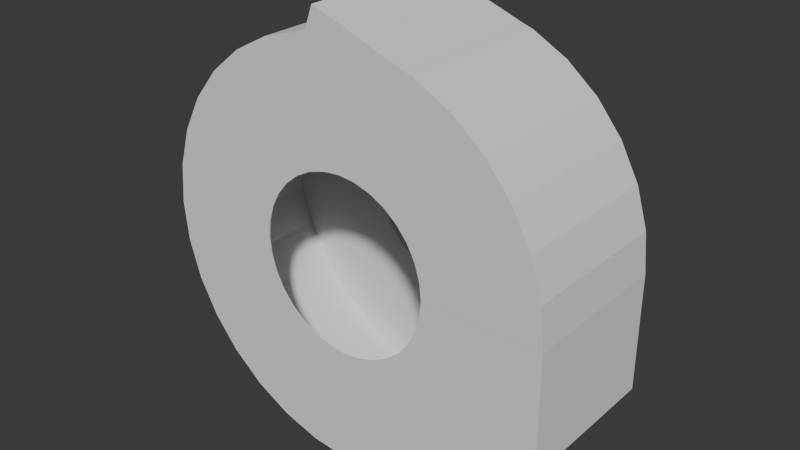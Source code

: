 # Source: Elbow02.blend  (saved by Blender 4.5.90; exported with 4.5.12 LTS)
import bpy
from mathutils import Matrix  # noqa: F401  (used for matrix-valued properties, if any)

bpy.ops.wm.read_factory_settings(use_empty=True)
scene = bpy.context.scene
scene.name = 'Scene'

# ---- collections
col_collection = bpy.data.collections.new('Collection'); scene.collection.children.link(col_collection)

# ---- world
world_world = bpy.data.worlds.new('World'); scene.world = world_world
world_world.use_nodes = True; world_world.node_tree.nodes.clear()
_N = world_world.node_tree.nodes; _L = world_world.node_tree.links
n0 = _N.new('ShaderNodeOutputWorld'); n0.name = 'World Output'; n0.location = (200, 100)
n1 = _N.new('ShaderNodeBackground'); n1.name = 'Background'; n1.location = (-200, 100)
n1.inputs[0].default_value = (0.05088, 0.05088, 0.05088, 1.0)
_L.new(n1.outputs[0], n0.inputs[0])
n0.is_active_output = True
world_world.color = (0.05088, 0.05088, 0.05088)
world_world.sun_shadow_jitter_overblur = 0.0

# ---- meshes
me_cube_196 = bpy.data.meshes.new('Cube.196')
me_cube_196.from_pydata([(-1.5, -2.0, -1.5), (-1.5, -2.0, 1.5), (-1.5, 2.0, -1.5), (-1.5, 2.0, 1.5), (1.5, -2.0, -1.5), (1.5, -2.0, 1.5), (1.5, 2.0, -1.5), (1.5, 2.0, 1.5), (-1.49, 1.99, 1.5), (-1.49, 1.99, -1.5), (1.49, 1.99, 1.5), (1.49, 1.99, -1.5), (1.49, -1.99, 1.5), (1.49, -1.99, -1.5), (-1.49, -1.99, 1.5), (-1.49, -1.99, -1.5)], [], [(0, 1, 3, 2), (2, 3, 7, 6), (6, 7, 5, 4), (4, 5, 1, 0), (2, 6, 4, 13, 11, 9), (7, 10, 12, 14, 1, 5), (13, 12, 10, 11), (11, 10, 8, 9), (1, 14, 8, 10, 7, 3), (9, 8, 14, 15), (15, 14, 12, 13), (9, 15, 13, 4, 0, 2)])
_uv = me_cube_196.uv_layers.new(name='UVMap')
_uv.uv.foreach_set('vector', [0.375, 0.0, 0.625, 0.0, 0.625, 0.25, 0.375, 0.25, 0.375, 0.25, 0.625, 0.25, 0.625, 0.5, 0.375, 0.5, 0.375, 0.5, 0.625, 0.5, 0.625, 0.75, 0.375, 0.75, 0.375, 0.75, 0.625, 0.75, 0.625, 1.0, 0.375, 1.0, 0.125, 0.5, 0.375, 0.5, 0.375, 0.75, 0.3742, 0.7494, 0.3742, 0.5006, 0.1258, 0.5006, 0.625, 0.5, 0.6258, 0.5006, 0.6258, 0.7494, 0.8742, 0.7494, 0.875, 0.75, 0.625, 0.75, 0.3929, 0.75, 0.6071, 0.75, 0.6071, 0.5, 0.3929, 0.5, 0.3929, 0.5, 0.6071, 0.5, 0.6071, 0.25, 0.3929, 0.25, 0.875, 0.75, 0.8742, 0.7494, 0.8742, 0.5006, 0.6258, 0.5006, 0.625, 0.5, 0.875, 0.5, 0.3929, 0.25, 0.6071, 0.25, 0.6071, 0.0, 0.3929, 0.0, 0.3929, 1.0, 0.6071, 1.0, 0.6071, 0.75, 0.3929, 0.75, 0.1258, 0.5006, 0.1258, 0.7494, 0.3742, 0.7494, 0.375, 0.75, 0.125, 0.75, 0.125, 0.5])
me_cube_196.update()
me_cube_198 = bpy.data.meshes.new('Cube.198')
me_cube_198.from_pydata([(-1.25, -2.0, -1.5), (-1.25, -2.0, 1.5), (-1.25, 2.0, -1.5), (-1.25, 2.0, 1.5), (1.25, -2.0, -1.5), (1.25, -2.0, 1.5), (1.25, 2.0, -1.5), (1.25, 2.0, 1.5), (1.25, 1.99, -1.49), (-1.25, 1.99, -1.49), (1.25, 1.99, 1.49), (-1.25, 1.99, 1.49), (1.25, -1.99, 1.49), (-1.25, -1.99, 1.49), (1.25, -1.99, -1.49), (-1.25, -1.99, -1.49)], [], [(0, 1, 13, 15, 9, 2), (2, 3, 7, 6), (6, 7, 10, 8, 14, 4), (4, 5, 1, 0), (2, 6, 4, 0), (7, 3, 1, 5), (9, 8, 10, 11), (4, 14, 12, 10, 7, 5), (2, 9, 11, 13, 1, 3), (15, 14, 8, 9), (14, 15, 13, 12), (12, 13, 11, 10)])
_uv = me_cube_198.uv_layers.new(name='UVMap')
_uv.uv.foreach_set('vector', [0.375, 0.0, 0.625, 0.0, 0.6242, 0.000625, 0.3758, 0.000625, 0.3758, 0.2494, 0.375, 0.25, 0.375, 0.25, 0.625, 0.25, 0.625, 0.5, 0.375, 0.5, 0.375, 0.5, 0.625, 0.5, 0.6242, 0.5006, 0.3758, 0.5006, 0.3758, 0.7494, 0.375, 0.75, 0.375, 0.75, 0.625, 0.75, 0.625, 1.0, 0.375, 1.0, 0.125, 0.5, 0.375, 0.5, 0.375, 0.75, 0.125, 0.75, 0.625, 0.5, 0.875, 0.5, 0.875, 0.75, 0.625, 0.75, 0.375, 0.2548, 0.375, 0.4952, 0.625, 0.4952, 0.625, 0.2548, 0.375, 0.75, 0.3758, 0.7494, 0.6242, 0.7494, 0.6242, 0.5006, 0.625, 0.5, 0.625, 0.75, 0.375, 0.25, 0.3758, 0.2494, 0.6242, 0.2494, 0.6242, 0.000625, 0.625, 0.0, 0.625, 0.25, 0.1298, 0.75, 0.3702, 0.75, 0.3702, 0.5, 0.1298, 0.5, 0.375, 0.7548, 0.375, 0.9952, 0.625, 0.9952, 0.625, 0.7548, 0.6298, 0.75, 0.8702, 0.75, 0.8702, 0.5, 0.6298, 0.5])
me_cube_198.update()
me_cylinder_051 = bpy.data.meshes.new('Cylinder.051')
me_cylinder_051.from_pydata([(0.0, 5.205, -1.98), (0.0, 5.205, 1.98), (1.015, 5.105, -1.98), (1.015, 5.105, 1.98), (1.992, 4.809, -1.98), (1.992, 4.809, 1.98), (2.892, 4.328, -1.98), (2.892, 4.328, 1.98), (3.68, 3.68, -1.98), (3.68, 3.68, 1.98), (4.328, 2.892, -1.98), (4.328, 2.892, 1.98), (4.809, 1.992, -1.98), (4.809, 1.992, 1.98), (5.105, 1.015, -1.98), (5.105, 1.015, 1.98), (5.205, 0.0, -1.98), (5.205, 0.0, 1.98), (5.105, -1.015, -1.98), (5.105, -1.015, 1.98), (4.809, -1.992, -1.98), (4.809, -1.992, 1.98), (4.328, -2.892, -1.98), (4.328, -2.892, 1.98), (3.68, -3.68, -1.98), (3.68, -3.68, 1.98), (2.892, -4.328, -1.98), (2.892, -4.328, 1.98), (1.992, -4.809, -1.98), (1.992, -4.809, 1.98), (1.015, -5.105, -1.98), (1.015, -5.105, 1.98), (0.0, -5.205, -1.98), (0.0, -5.205, 1.98), (-1.015, -5.105, -1.98), (-1.015, -5.105, 1.98), (-1.992, -4.809, -1.98), (-1.992, -4.809, 1.98), (-2.892, -4.328, -1.98), (-2.892, -4.328, 1.98), (-3.68, -3.68, -1.98), (-3.68, -3.68, 1.98), (-4.328, -2.892, -1.98), (-4.328, -2.892, 1.98), (-4.809, -1.992, -1.98), (-4.809, -1.992, 1.98), (-5.105, -1.015, -1.98), (-5.105, -1.015, 1.98), (-5.205, 0.0, -1.98), (-5.205, 0.0, 1.98), (-5.105, 1.015, -1.98), (-5.105, 1.015, 1.98), (-4.809, 1.992, -1.98), (-4.809, 1.992, 1.98), (-4.328, 2.892, -1.98), (-4.328, 2.892, 1.98), (-3.68, 3.68, -1.98), (-3.68, 3.68, 1.98), (-2.892, 4.328, -1.98), (-2.892, 4.328, 1.98), (-1.992, 4.809, -1.98), (-1.992, 4.809, 1.98), (-1.015, 5.105, -1.98), (-1.015, 5.105, 1.98), (0.0, 5.225, -2.0), (0.0, 5.225, 2.0), (1.019, 5.125, -2.0), (1.019, 5.125, 2.0), (2.0, 4.827, -2.0), (2.0, 4.827, 2.0), (2.903, 4.344, -2.0), (2.903, 4.344, 2.0), (3.695, 3.695, -2.0), (3.695, 3.695, 2.0), (4.344, 2.903, -2.0), (4.344, 2.903, 2.0), (4.827, 2.0, -2.0), (4.827, 2.0, 2.0), (5.125, 1.019, -2.0), (5.125, 1.019, 2.0), (5.225, 0.0, -2.0), (5.225, 0.0, 2.0), (5.125, -1.019, -2.0), (5.125, -1.019, 2.0), (4.827, -2.0, -2.0), (4.827, -2.0, 2.0), (4.344, -2.903, -2.0), (4.344, -2.903, 2.0), (3.695, -3.695, -2.0), (3.695, -3.695, 2.0), (2.903, -4.344, -2.0), (2.903, -4.344, 2.0), (2.0, -4.827, -2.0), (2.0, -4.827, 2.0), (1.019, -5.125, -2.0), (1.019, -5.125, 2.0), (0.0, -5.225, -2.0), (0.0, -5.225, 2.0), (-1.019, -5.125, -2.0), (-1.019, -5.125, 2.0), (-2.0, -4.827, -2.0), (-2.0, -4.827, 2.0), (-2.903, -4.344, -2.0), (-2.903, -4.344, 2.0), (-3.695, -3.695, -2.0), (-3.695, -3.695, 2.0), (-4.344, -2.903, -2.0), (-4.344, -2.903, 2.0), (-4.827, -2.0, -2.0), (-4.827, -2.0, 2.0), (-5.125, -1.019, -2.0), (-5.125, -1.019, 2.0), (-5.225, 0.0, -2.0), (-5.225, 0.0, 2.0), (-5.125, 1.019, -2.0), (-5.125, 1.019, 2.0), (-4.827, 2.0, -2.0), (-4.827, 2.0, 2.0), (-4.344, 2.903, -2.0), (-4.344, 2.903, 2.0), (-3.695, 3.695, -2.0), (-3.695, 3.695, 2.0), (-2.903, 4.344, -2.0), (-2.903, 4.344, 2.0), (-2.0, 4.827, -2.0), (-2.0, 4.827, 2.0), (-1.019, 5.125, -2.0), (-1.019, 5.125, 2.0), (-2.056, 0.8515, -2.0), (-2.056, 0.8515, 2.0), (-1.85, 1.236, -2.0), (-1.85, 1.236, 2.0), (0.8515, 2.056, -2.0), (0.8515, 2.056, 2.0), (0.4341, 2.182, -2.0), (0.4341, 2.182, 2.0), (-2.182, 0.4341, -2.0), (-2.182, 0.4341, 2.0), (1.573, 1.573, -2.0), (1.573, 1.573, 2.0), (1.236, -1.85, -2.0), (1.236, -1.85, 2.0), (0.8515, -2.056, -2.0), (0.8515, -2.056, 2.0), (1.85, 1.236, -2.0), (1.85, 1.236, 2.0), (0.4341, -2.182, -2.0), (0.4341, -2.182, 2.0), (-0.8515, -2.056, -2.0), (-0.8515, -2.056, 2.0), (-2.225, 0.0, -2.0), (-2.225, 0.0, 2.0), (-0.8515, 2.056, -2.0), (-0.8515, 2.056, 2.0), (-1.236, -1.85, -2.0), (-1.236, -1.85, 2.0), (2.182, -0.4341, 2.0), (2.182, -0.4341, -2.0), (1.573, -1.573, -2.0), (1.573, -1.573, 2.0), (2.056, -0.8515, 2.0), (2.056, -0.8515, -2.0), (2.225, 0.0, 2.0), (2.225, 0.0, -2.0), (-1.573, 1.573, -2.0), (-1.573, 1.573, 2.0), (-1.236, 1.85, -2.0), (-1.236, 1.85, 2.0), (0.0, -2.225, -2.0), (0.0, -2.225, 2.0), (0.0, 2.225, -2.0), (0.0, 2.225, 2.0), (2.182, 0.4341, 2.0), (2.182, 0.4341, -2.0), (1.236, 1.85, -2.0), (1.236, 1.85, 2.0), (2.056, 0.8515, -2.0), (2.056, 0.8515, 2.0), (-2.056, -0.8515, -2.0), (-2.056, -0.8515, 2.0), (-1.85, -1.236, -2.0), (-1.85, -1.236, 2.0), (-2.182, -0.4341, -2.0), (-2.182, -0.4341, 2.0), (-1.573, -1.573, -2.0), (-1.573, -1.573, 2.0), (-0.4341, -2.182, -2.0), (-0.4341, -2.182, 2.0), (1.85, -1.236, 2.0), (1.85, -1.236, -2.0), (-0.4341, 2.182, -2.0), (-0.4341, 2.182, 2.0), (2.056, 0.8515, -1.98), (2.182, 0.4341, -1.98), (2.225, 0.0, -1.98), (1.85, 1.236, -1.98), (1.573, 1.573, -1.98), (0.8515, 2.056, -1.98), (0.4341, 2.182, -1.98), (1.236, 1.85, -1.98), (0.0, 2.225, -1.98), (-0.4341, 2.182, -1.98), (1.85, -1.236, -1.98), (2.182, -0.4341, -1.98), (1.573, -1.573, -1.98), (2.056, -0.8515, -1.98), (1.236, -1.85, -1.98), (0.8515, -2.056, -1.98), (0.4341, -2.182, -1.98), (-1.236, 1.85, -1.98), (-0.8515, 2.056, -1.98), (-1.573, 1.573, -1.98), (-2.056, 0.8515, -1.98), (-1.85, 1.236, -1.98), (-2.182, 0.4341, -1.98), (-2.225, 0.0, -1.98), (-1.236, -1.85, -1.98), (-1.573, -1.573, -1.98), (-1.85, -1.236, -1.98), (-2.056, -0.8515, -1.98), (-2.182, -0.4341, -1.98), (0.0, -2.225, -1.98), (-0.4341, -2.182, -1.98), (-0.8515, -2.056, -1.98), (2.056, 0.8515, 1.98), (2.182, 0.4341, 1.98), (2.225, 0.0, 1.98), (1.85, 1.236, 1.98), (1.573, 1.573, 1.98), (0.8515, 2.056, 1.98), (1.236, 1.85, 1.98), (1.85, -1.236, 1.98), (2.182, -0.4341, 1.98), (1.573, -1.573, 1.98), (2.056, -0.8515, 1.98), (1.236, -1.85, 1.98), (0.8515, -2.056, 1.98), (0.4341, -2.182, 1.98), (0.0, -2.225, 1.98), (-0.4341, -2.182, 1.98), (-0.8515, -2.056, 1.98), (0.4341, 2.182, 1.98), (-1.236, 1.85, 1.98), (-0.8515, 2.056, 1.98), (0.0, 2.225, 1.98), (-0.4341, 2.182, 1.98), (-1.573, 1.573, 1.98), (-2.056, 0.8515, 1.98), (-1.85, 1.236, 1.98), (-2.182, 0.4341, 1.98), (-2.225, 0.0, 1.98), (-1.236, -1.85, 1.98), (-1.573, -1.573, 1.98), (-1.85, -1.236, 1.98), (-2.056, -0.8515, 1.98), (-2.182, -0.4341, 1.98)], [], [(0, 2, 3, 1), (2, 4, 5, 3), (4, 6, 7, 5), (6, 8, 9, 7), (8, 10, 11, 9), (10, 12, 13, 11), (12, 14, 15, 13), (14, 16, 17, 15), (16, 18, 19, 17), (18, 20, 21, 19), (20, 22, 23, 21), (22, 24, 25, 23), (24, 26, 27, 25), (26, 28, 29, 27), (28, 30, 31, 29), (30, 32, 33, 31), (32, 34, 35, 33), (34, 36, 37, 35), (36, 38, 39, 37), (38, 40, 41, 39), (40, 42, 43, 41), (42, 44, 45, 43), (44, 46, 47, 45), (46, 48, 49, 47), (48, 50, 51, 49), (50, 52, 53, 51), (52, 54, 55, 53), (54, 56, 57, 55), (56, 58, 59, 57), (58, 60, 61, 59), (3, 5, 7, 9, 11, 13, 15, 17, 226, 225, 224, 227, 228, 230, 229, 241, 244, 245, 243, 242, 246, 248, 247, 249, 250, 49, 51, 53, 55, 57, 59, 61, 63, 1), (60, 62, 63, 61), (62, 0, 1, 63), (0, 62, 60, 58, 56, 54, 52, 50, 48, 215, 214, 212, 213, 211, 209, 210, 201, 200, 198, 197, 199, 196, 195, 192, 193, 194, 16, 14, 12, 10, 8, 6, 4, 2), (64, 65, 67, 66), (66, 67, 69, 68), (68, 69, 71, 70), (70, 71, 73, 72), (72, 73, 75, 74), (74, 75, 77, 76), (76, 77, 79, 78), (78, 79, 81, 80), (80, 81, 83, 82), (82, 83, 85, 84), (84, 85, 87, 86), (86, 87, 89, 88), (88, 89, 91, 90), (90, 91, 93, 92), (92, 93, 95, 94), (94, 95, 97, 96), (96, 97, 99, 98), (98, 99, 101, 100), (100, 101, 103, 102), (102, 103, 105, 104), (104, 105, 107, 106), (106, 107, 109, 108), (108, 109, 111, 110), (110, 111, 113, 112), (112, 113, 115, 114), (114, 115, 117, 116), (116, 117, 119, 118), (118, 119, 121, 120), (120, 121, 123, 122), (122, 123, 125, 124), (67, 65, 127, 125, 123, 121, 119, 117, 115, 113, 151, 137, 129, 131, 165, 167, 153, 191, 171, 135, 133, 175, 139, 145, 177, 172, 162, 81, 79, 77, 75, 73, 71, 69), (124, 125, 127, 126), (126, 127, 65, 64), (64, 66, 68, 70, 72, 74, 76, 78, 80, 163, 173, 176, 144, 138, 174, 132, 134, 170, 190, 152, 166, 164, 130, 128, 136, 150, 112, 114, 116, 118, 120, 122, 124, 126), (157, 203, 194, 163), (158, 204, 202, 189), (189, 202, 205, 161), (136, 214, 215, 150), (173, 193, 192, 176), (163, 194, 193, 173), (144, 195, 196, 138), (170, 200, 201, 190), (186, 222, 221, 168), (130, 213, 212, 128), (168, 221, 208, 146), (190, 201, 210, 152), (138, 196, 199, 174), (154, 216, 223, 148), (81, 162, 156, 160, 188, 159, 141, 143, 147, 169, 187, 149, 155, 185, 181, 179, 183, 151, 113, 111, 109, 107, 105, 103, 101, 99, 97, 95, 93, 91, 89, 87, 85, 83), (174, 199, 197, 132), (140, 206, 204, 158), (166, 209, 211, 164), (128, 212, 214, 136), (142, 207, 206, 140), (184, 217, 216, 154), (178, 219, 218, 180), (134, 198, 200, 170), (176, 192, 195, 144), (150, 215, 220, 182), (161, 205, 203, 157), (148, 223, 222, 186), (152, 210, 209, 166), (132, 197, 198, 134), (146, 208, 207, 142), (182, 220, 219, 178), (164, 211, 213, 130), (180, 218, 217, 184), (112, 150, 182, 178, 180, 184, 154, 148, 186, 168, 146, 142, 140, 158, 189, 161, 157, 163, 80, 82, 84, 86, 88, 90, 92, 94, 96, 98, 100, 102, 104, 106, 108, 110), (231, 233, 159, 188), (229, 230, 175, 133), (48, 46, 44, 42, 40, 38, 36, 34, 32, 30, 28, 26, 24, 22, 20, 18, 16, 194, 203, 205, 202, 204, 206, 207, 208, 221, 222, 223, 216, 217, 218, 219, 220, 215), (246, 242, 167, 165), (239, 240, 149, 187), (249, 247, 129, 137), (227, 224, 177, 145), (251, 252, 185, 155), (253, 254, 179, 181), (235, 236, 143, 141), (233, 235, 141, 159), (254, 255, 183, 179), (241, 229, 133, 135), (238, 239, 187, 169), (255, 250, 151, 183), (252, 253, 181, 185), (225, 226, 162, 172), (247, 248, 131, 129), (232, 234, 160, 156), (236, 237, 147, 143), (17, 19, 21, 23, 25, 27, 29, 31, 33, 35, 37, 39, 41, 43, 45, 47, 49, 250, 255, 254, 253, 252, 251, 240, 239, 238, 237, 236, 235, 233, 231, 234, 232, 226), (248, 246, 165, 131), (224, 225, 172, 177), (226, 232, 156, 162), (228, 227, 145, 139), (234, 231, 188, 160), (237, 238, 169, 147), (243, 245, 191, 153), (240, 251, 155, 149), (245, 244, 171, 191), (244, 241, 135, 171), (230, 228, 139, 175), (250, 249, 137, 151), (242, 243, 153, 167)])
_uv = me_cylinder_051.uv_layers.new(name='UVMap')
_uv.uv.foreach_set('vector', [1.0, 0.5, 0.9688, 0.5, 0.9688, 1.0, 1.0, 1.0, 0.9688, 0.5, 0.9375, 0.5, 0.9375, 1.0, 0.9688, 1.0, 0.9375, 0.5, 0.9062, 0.5, 0.9062, 1.0, 0.9375, 1.0, 0.9062, 0.5, 0.875, 0.5, 0.875, 1.0, 0.9062, 1.0, 0.875, 0.5, 0.8438, 0.5, 0.8438, 1.0, 0.875, 1.0, 0.8438, 0.5, 0.8125, 0.5, 0.8125, 1.0, 0.8438, 1.0, 0.8125, 0.5, 0.7812, 0.5, 0.7812, 1.0, 0.8125, 1.0, 0.7812, 0.5, 0.75, 0.5, 0.75, 1.0, 0.7812, 1.0, 0.75, 0.5, 0.7188, 0.5, 0.7188, 1.0, 0.75, 1.0, 0.7188, 0.5, 0.6875, 0.5, 0.6875, 1.0, 0.7188, 1.0, 0.6875, 0.5, 0.6562, 0.5, 0.6562, 1.0, 0.6875, 1.0, 0.6562, 0.5, 0.625, 0.5, 0.625, 1.0, 0.6562, 1.0, 0.625, 0.5, 0.5938, 0.5, 0.5938, 1.0, 0.625, 1.0, 0.5938, 0.5, 0.5625, 0.5, 0.5625, 1.0, 0.5938, 1.0, 0.5625, 0.5, 0.5312, 0.5, 0.5312, 1.0, 0.5625, 1.0, 0.5312, 0.5, 0.5, 0.5, 0.5, 1.0, 0.5312, 1.0, 0.5, 0.5, 0.4688, 0.5, 0.4688, 1.0, 0.5, 1.0, 0.4688, 0.5, 0.4375, 0.5, 0.4375, 1.0, 0.4688, 1.0, 0.4375, 0.5, 0.4062, 0.5, 0.4062, 1.0, 0.4375, 1.0, 0.4062, 0.5, 0.375, 0.5, 0.375, 1.0, 0.4062, 1.0, 0.375, 0.5, 0.3438, 0.5, 0.3438, 1.0, 0.375, 1.0, 0.3438, 0.5, 0.3125, 0.5, 0.3125, 1.0, 0.3438, 1.0, 0.3125, 0.5, 0.2812, 0.5, 0.2812, 1.0, 0.3125, 1.0, 0.2812, 0.5, 0.25, 0.5, 0.25, 1.0, 0.2812, 1.0, 0.25, 0.5, 0.2188, 0.5, 0.2188, 1.0, 0.25, 1.0, 0.2188, 0.5, 0.1875, 0.5, 0.1875, 1.0, 0.2188, 1.0, 0.1875, 0.5, 0.1562, 0.5, 0.1562, 1.0, 0.1875, 1.0, 0.1562, 0.5, 0.125, 0.5, 0.125, 1.0, 0.1562, 1.0, 0.125, 0.5, 0.09375, 0.5, 0.09375, 1.0, 0.125, 1.0, 0.09375, 0.5, 0.0625, 0.5, 0.0625, 1.0, 0.09375, 1.0, 0.2968, 0.4854, 0.3418, 0.4717, 0.3833, 0.4496, 0.4197, 0.4197, 0.4496, 0.3833, 0.4717, 0.3418, 0.4854, 0.2968, 0.49, 0.25, 0.3526, 0.25, 0.3506, 0.27, 0.3448, 0.2893, 0.3353, 0.307, 0.3225, 0.3225, 0.307, 0.3353, 0.2893, 0.3448, 0.27, 0.3506, 0.25, 0.3526, 0.23, 0.3506, 0.2107, 0.3448, 0.193, 0.3353, 0.1775, 0.3225, 0.1647, 0.307, 0.1552, 0.2893, 0.1494, 0.27, 0.1474, 0.25, 0.01, 0.25, 0.01461, 0.2968, 0.02827, 0.3418, 0.05045, 0.3833, 0.08029, 0.4197, 0.1167, 0.4496, 0.1582, 0.4717, 0.2032, 0.4854, 0.25, 0.49, 0.0625, 0.5, 0.03125, 0.5, 0.03125, 1.0, 0.0625, 1.0, 0.03125, 0.5, 0.0, 0.5, 0.0, 1.0, 0.03125, 1.0, 0.75, 0.49, 0.7032, 0.4854, 0.6582, 0.4717, 0.6167, 0.4496, 0.5803, 0.4197, 0.5504, 0.3833, 0.5283, 0.3418, 0.5146, 0.2968, 0.51, 0.25, 0.6474, 0.25, 0.6494, 0.27, 0.6552, 0.2893, 0.6647, 0.307, 0.6775, 0.3225, 0.693, 0.3353, 0.7107, 0.3448, 0.73, 0.3506, 0.75, 0.3526, 0.77, 0.3506, 0.7893, 0.3448, 0.807, 0.3353, 0.8225, 0.3225, 0.8353, 0.307, 0.8448, 0.2893, 0.8506, 0.27, 0.8526, 0.25, 0.99, 0.25, 0.9854, 0.2968, 0.9717, 0.3418, 0.9496, 0.3833, 0.9197, 0.4197, 0.8833, 0.4496, 0.8418, 0.4717, 0.7968, 0.4854, 1.0, 0.5, 1.0, 1.0, 0.9688, 1.0, 0.9688, 0.5, 0.9688, 0.5, 0.9688, 1.0, 0.9375, 1.0, 0.9375, 0.5, 0.9375, 0.5, 0.9375, 1.0, 0.9062, 1.0, 0.9062, 0.5, 0.9062, 0.5, 0.9062, 1.0, 0.875, 1.0, 0.875, 0.5, 0.875, 0.5, 0.875, 1.0, 0.8438, 1.0, 0.8438, 0.5, 0.8438, 0.5, 0.8438, 1.0, 0.8125, 1.0, 0.8125, 0.5, 0.8125, 0.5, 0.8125, 1.0, 0.7812, 1.0, 0.7812, 0.5, 0.7812, 0.5, 0.7812, 1.0, 0.75, 1.0, 0.75, 0.5, 0.75, 0.5, 0.75, 1.0, 0.7188, 1.0, 0.7188, 0.5, 0.7188, 0.5, 0.7188, 1.0, 0.6875, 1.0, 0.6875, 0.5, 0.6875, 0.5, 0.6875, 1.0, 0.6562, 1.0, 0.6562, 0.5, 0.6562, 0.5, 0.6562, 1.0, 0.625, 1.0, 0.625, 0.5, 0.625, 0.5, 0.625, 1.0, 0.5938, 1.0, 0.5938, 0.5, 0.5938, 0.5, 0.5938, 1.0, 0.5625, 1.0, 0.5625, 0.5, 0.5625, 0.5, 0.5625, 1.0, 0.5312, 1.0, 0.5312, 0.5, 0.5312, 0.5, 0.5312, 1.0, 0.5, 1.0, 0.5, 0.5, 0.5, 0.5, 0.5, 1.0, 0.4688, 1.0, 0.4688, 0.5, 0.4688, 0.5, 0.4688, 1.0, 0.4375, 1.0, 0.4375, 0.5, 0.4375, 0.5, 0.4375, 1.0, 0.4062, 1.0, 0.4062, 0.5, 0.4062, 0.5, 0.4062, 1.0, 0.375, 1.0, 0.375, 0.5, 0.375, 0.5, 0.375, 1.0, 0.3438, 1.0, 0.3438, 0.5, 0.3438, 0.5, 0.3438, 1.0, 0.3125, 1.0, 0.3125, 0.5, 0.3125, 0.5, 0.3125, 1.0, 0.2812, 1.0, 0.2812, 0.5, 0.2812, 0.5, 0.2812, 1.0, 0.25, 1.0, 0.25, 0.5, 0.25, 0.5, 0.25, 1.0, 0.2188, 1.0, 0.2188, 0.5, 0.2188, 0.5, 0.2188, 1.0, 0.1875, 1.0, 0.1875, 0.5, 0.1875, 0.5, 0.1875, 1.0, 0.1562, 1.0, 0.1562, 0.5, 0.1562, 0.5, 0.1562, 1.0, 0.125, 1.0, 0.125, 0.5, 0.125, 0.5, 0.125, 1.0, 0.09375, 1.0, 0.09375, 0.5, 0.09375, 0.5, 0.09375, 1.0, 0.0625, 1.0, 0.0625, 0.5, 0.2968, 0.4854, 0.25, 0.49, 0.2032, 0.4854, 0.1582, 0.4717, 0.1167, 0.4496, 0.08029, 0.4197, 0.05045, 0.3833, 0.02827, 0.3418, 0.01461, 0.2968, 0.01, 0.25, 0.1478, 0.25, 0.1498, 0.2699, 0.1556, 0.2891, 0.165, 0.3068, 0.1777, 0.3223, 0.1932, 0.335, 0.2109, 0.3444, 0.2301, 0.3502, 0.25, 0.3522, 0.2699, 0.3502, 0.2891, 0.3444, 0.3068, 0.335, 0.3223, 0.3223, 0.335, 0.3068, 0.3444, 0.2891, 0.3502, 0.2699, 0.3522, 0.25, 0.49, 0.25, 0.4854, 0.2968, 0.4717, 0.3418, 0.4496, 0.3833, 0.4197, 0.4197, 0.3833, 0.4496, 0.3418, 0.4717, 0.0625, 0.5, 0.0625, 1.0, 0.03125, 1.0, 0.03125, 0.5, 0.03125, 0.5, 0.03125, 1.0, 0.0, 1.0, 0.0, 0.5, 0.75, 0.49, 0.7968, 0.4854, 0.8418, 0.4717, 0.8833, 0.4496, 0.9197, 0.4197, 0.9496, 0.3833, 0.9717, 0.3418, 0.9854, 0.2968, 0.99, 0.25, 0.8522, 0.25, 0.8502, 0.2699, 0.8444, 0.2891, 0.835, 0.3068, 0.8223, 0.3223, 0.8068, 0.335, 0.7891, 0.3444, 0.7699, 0.3502, 0.75, 0.3522, 0.7301, 0.3502, 0.7109, 0.3444, 0.6932, 0.335, 0.6777, 0.3223, 0.665, 0.3068, 0.6556, 0.2891, 0.6498, 0.2699, 0.6478, 0.25, 0.51, 0.25, 0.5146, 0.2968, 0.5283, 0.3418, 0.5504, 0.3833, 0.5803, 0.4197, 0.6167, 0.4496, 0.6582, 0.4717, 0.7032, 0.4854, 0.7188, 0.55, 0.7188, 0.552, 0.75, 0.552, 0.75, 0.55, 0.625, 0.55, 0.625, 0.552, 0.6562, 0.552, 0.6562, 0.55, 0.6562, 0.55, 0.6562, 0.552, 0.6875, 0.552, 0.6875, 0.55, 0.2188, 0.55, 0.2188, 0.552, 0.25, 0.552, 0.25, 0.55, 0.7812, 0.55, 0.7812, 0.552, 0.8125, 0.552, 0.8125, 0.55, 0.75, 0.55, 0.75, 0.552, 0.7812, 0.552, 0.7812, 0.55, 0.8438, 0.55, 0.8438, 0.552, 0.875, 0.552, 0.875, 0.55, 0.0, 0.55, 0.0, 0.552, 0.03125, 0.552, 0.03125, 0.55, 0.4688, 0.55, 0.4688, 0.552, 0.5, 0.552, 0.5, 0.55, 0.1562, 0.55, 0.1562, 0.552, 0.1875, 0.552, 0.1875, 0.55, 0.5, 0.55, 0.5, 0.552, 0.5312, 0.552, 0.5312, 0.55, 0.03125, 0.55, 0.03125, 0.552, 0.0625, 0.552, 0.0625, 0.55, 0.875, 0.55, 0.875, 0.552, 0.9062, 0.552, 0.9062, 0.55, 0.4062, 0.55, 0.4062, 0.552, 0.4375, 0.552, 0.4375, 0.55, 0.49, 0.25, 0.3522, 0.25, 0.3502, 0.2301, 0.3444, 0.2109, 0.335, 0.1932, 0.3223, 0.1777, 0.3068, 0.165, 0.2891, 0.1556, 0.2699, 0.1498, 0.25, 0.1478, 0.2301, 0.1498, 0.2109, 0.1556, 0.1932, 0.165, 0.1777, 0.1777, 0.165, 0.1932, 0.1556, 0.2109, 0.1498, 0.2301, 0.1478, 0.25, 0.01, 0.25, 0.01461, 0.2032, 0.02827, 0.1582, 0.05045, 0.1167, 0.08029, 0.08029, 0.1167, 0.05045, 0.1582, 0.02827, 0.2032, 0.01461, 0.25, 0.01, 0.2968, 0.01461, 0.3418, 0.02827, 0.3833, 0.05045, 0.4197, 0.08029, 0.4496, 0.1167, 0.4717, 0.1582, 0.4854, 0.2032, 0.9062, 0.55, 0.9062, 0.552, 0.9375, 0.552, 0.9375, 0.55, 0.5938, 0.55, 0.5938, 0.552, 0.625, 0.552, 0.625, 0.55, 0.09375, 0.55, 0.09375, 0.552, 0.125, 0.552, 0.125, 0.55, 0.1875, 0.55, 0.1875, 0.552, 0.2188, 0.552, 0.2188, 0.55, 0.5625, 0.55, 0.5625, 0.552, 0.5938, 0.552, 0.5938, 0.55, 0.375, 0.55, 0.375, 0.552, 0.4062, 0.552, 0.4062, 0.55, 0.3125, 0.55, 0.3125, 0.552, 0.3438, 0.552, 0.3438, 0.55, 0.9688, 0.55, 0.9688, 0.552, 1.0, 0.552, 1.0, 0.55, 0.8125, 0.55, 0.8125, 0.552, 0.8438, 0.552, 0.8438, 0.55, 0.25, 0.55, 0.25, 0.552, 0.2812, 0.552, 0.2812, 0.55, 0.6875, 0.55, 0.6875, 0.552, 0.7188, 0.552, 0.7188, 0.55, 0.4375, 0.55, 0.4375, 0.552, 0.4688, 0.552, 0.4688, 0.55, 0.0625, 0.55, 0.0625, 0.552, 0.09375, 0.552, 0.09375, 0.55, 0.9375, 0.55, 0.9375, 0.552, 0.9688, 0.552, 0.9688, 0.55, 0.5312, 0.55, 0.5312, 0.552, 0.5625, 0.552, 0.5625, 0.55, 0.2812, 0.55, 0.2812, 0.552, 0.3125, 0.552, 0.3125, 0.55, 0.125, 0.55, 0.125, 0.552, 0.1562, 0.552, 0.1562, 0.55, 0.3438, 0.55, 0.3438, 0.552, 0.375, 0.552, 0.375, 0.55, 0.51, 0.25, 0.6478, 0.25, 0.6498, 0.2301, 0.6556, 0.2109, 0.665, 0.1932, 0.6777, 0.1777, 0.6932, 0.165, 0.7109, 0.1556, 0.7301, 0.1498, 0.75, 0.1478, 0.7699, 0.1498, 0.7891, 0.1556, 0.8068, 0.165, 0.8223, 0.1777, 0.835, 0.1932, 0.8444, 0.2109, 0.8502, 0.2301, 0.8522, 0.25, 0.99, 0.25, 0.9854, 0.2032, 0.9717, 0.1582, 0.9496, 0.1167, 0.9197, 0.08029, 0.8833, 0.05045, 0.8418, 0.02827, 0.7968, 0.01461, 0.75, 0.01, 0.7032, 0.01461, 0.6582, 0.02827, 0.6167, 0.05045, 0.5803, 0.08029, 0.5504, 0.1167, 0.5283, 0.1582, 0.5146, 0.2032, 0.6562, 0.948, 0.625, 0.948, 0.625, 0.95, 0.6562, 0.95, 0.9375, 0.948, 0.9062, 0.948, 0.9062, 0.95, 0.9375, 0.95, 0.51, 0.25, 0.5146, 0.2032, 0.5283, 0.1582, 0.5504, 0.1167, 0.5803, 0.08029, 0.6167, 0.05045, 0.6582, 0.02827, 0.7032, 0.01461, 0.75, 0.01, 0.7968, 0.01461, 0.8418, 0.02827, 0.8833, 0.05045, 0.9197, 0.08029, 0.9496, 0.1167, 0.9717, 0.1582, 0.9854, 0.2032, 0.99, 0.25, 0.8526, 0.25, 0.8506, 0.23, 0.8448, 0.2107, 0.8353, 0.193, 0.8225, 0.1775, 0.807, 0.1647, 0.7893, 0.1552, 0.77, 0.1494, 0.75, 0.1474, 0.73, 0.1494, 0.7107, 0.1552, 0.693, 0.1647, 0.6775, 0.1775, 0.6647, 0.193, 0.6552, 0.2107, 0.6494, 0.23, 0.6474, 0.25, 0.125, 0.948, 0.09375, 0.948, 0.09375, 0.95, 0.125, 0.95, 0.4688, 0.948, 0.4375, 0.948, 0.4375, 0.95, 0.4688, 0.95, 0.2187, 0.948, 0.1875, 0.948, 0.1875, 0.95, 0.2187, 0.95, 0.8438, 0.948, 0.8125, 0.948, 0.8125, 0.95, 0.8438, 0.95, 0.4062, 0.948, 0.375, 0.948, 0.375, 0.95, 0.4062, 0.95, 0.3438, 0.948, 0.3125, 0.948, 0.3125, 0.95, 0.3438, 0.95, 0.5938, 0.948, 0.5625, 0.948, 0.5625, 0.95, 0.5938, 0.95, 0.625, 0.948, 0.5938, 0.948, 0.5938, 0.95, 0.625, 0.95, 0.3125, 0.948, 0.2812, 0.948, 0.2812, 0.95, 0.3125, 0.95, 0.9688, 0.948, 0.9375, 0.948, 0.9375, 0.95, 0.9688, 0.95, 0.5, 0.948, 0.4688, 0.948, 0.4688, 0.95, 0.5, 0.95, 0.2812, 0.948, 0.25, 0.948, 0.25, 0.95, 0.2812, 0.95, 0.375, 0.948, 0.3438, 0.948, 0.3438, 0.95, 0.375, 0.95, 0.7812, 0.948, 0.75, 0.948, 0.75, 0.95, 0.7812, 0.95, 0.1875, 0.948, 0.1562, 0.948, 0.1562, 0.95, 0.1875, 0.95, 0.7187, 0.948, 0.6875, 0.948, 0.6875, 0.95, 0.7187, 0.95, 0.5625, 0.948, 0.5312, 0.948, 0.5312, 0.95, 0.5625, 0.95, 0.49, 0.25, 0.4854, 0.2032, 0.4717, 0.1582, 0.4496, 0.1167, 0.4197, 0.08029, 0.3833, 0.05045, 0.3418, 0.02827, 0.2968, 0.01461, 0.25, 0.01, 0.2032, 0.01461, 0.1582, 0.02827, 0.1167, 0.05045, 0.08029, 0.08029, 0.05045, 0.1167, 0.02827, 0.1582, 0.01461, 0.2032, 0.01, 0.25, 0.1474, 0.25, 0.1494, 0.23, 0.1552, 0.2107, 0.1647, 0.193, 0.1775, 0.1775, 0.193, 0.1647, 0.2107, 0.1552, 0.23, 0.1494, 0.25, 0.1474, 0.27, 0.1494, 0.2893, 0.1552, 0.307, 0.1647, 0.3225, 0.1775, 0.3353, 0.193, 0.3448, 0.2107, 0.3506, 0.23, 0.3526, 0.25, 0.1562, 0.948, 0.125, 0.948, 0.125, 0.95, 0.1562, 0.95, 0.8125, 0.948, 0.7812, 0.948, 0.7812, 0.95, 0.8125, 0.95, 0.75, 0.948, 0.7187, 0.948, 0.7187, 0.95, 0.75, 0.95, 0.875, 0.948, 0.8438, 0.948, 0.8438, 0.95, 0.875, 0.95, 0.6875, 0.948, 0.6562, 0.948, 0.6562, 0.95, 0.6875, 0.95, 0.5312, 0.948, 0.5, 0.948, 0.5, 0.95, 0.5312, 0.95, 0.0625, 0.948, 0.03125, 0.948, 0.03125, 0.95, 0.0625, 0.95, 0.4375, 0.948, 0.4062, 0.948, 0.4062, 0.95, 0.4375, 0.95, 0.03125, 0.948, 0.0, 0.948, 0.0, 0.95, 0.03125, 0.95, 1.0, 0.948, 0.9688, 0.948, 0.9688, 0.95, 1.0, 0.95, 0.9062, 0.948, 0.875, 0.948, 0.875, 0.95, 0.9062, 0.95, 0.25, 0.948, 0.2187, 0.948, 0.2187, 0.95, 0.25, 0.95, 0.09375, 0.948, 0.0625, 0.948, 0.0625, 0.95, 0.09375, 0.95])
me_cylinder_051.update()

# ---- objects
ob_cube = bpy.data.objects.new('Cube', me_cube_196)
ob_cube_001 = bpy.data.objects.new('Cube.001', me_cube_198)
ob_cylinder = bpy.data.objects.new('Cylinder', me_cylinder_051)

# ---- transforms, parenting, visibility, modifiers, constraints
ob_cube.location = (3.725, 0.0, -1.5)
ob_cube_001.location = (0.05, 0.0, 3.927)
ob_cube_001.rotation_euler = (0.0, 0.3491, 0.0)
ob_cylinder.location = (0.0, 0.0, 0.0)
ob_cylinder.rotation_euler = (1.571, 0.0, 0.0)

# ---- collection membership
col_collection.objects.link(ob_cube)
col_collection.objects.link(ob_cube_001)
col_collection.objects.link(ob_cylinder)

# ---- scene / render settings (as saved in the file)
scene.frame_start = 1; scene.frame_end = 250; scene.frame_set(1)
scene.render.engine = 'BLENDER_EEVEE_NEXT'
scene.unit_settings.scale_length = 0.0254
bpy.context.view_layer.update()

# ---- added for rendering (the .blend has no active camera and no usable light): camera, sun
cam_auto = bpy.data.cameras.new('AutoCamera')
cam_auto.lens = 50.0
cam_auto.sensor_width = 36.0
cam_auto.clip_end = 1000.0
ob_auto_camera = bpy.data.objects.new('AutoCamera', cam_auto)
scene.collection.objects.link(ob_auto_camera)
ob_auto_camera.location = (14.5105, -17.4126, 11.8779)
ob_auto_camera.rotation_euler = (1.09748, -7.21219e-08, 0.694738)
scene.camera = ob_auto_camera
light_auto_sun = bpy.data.lights.new('AutoSun', 'SUN')
light_auto_sun.energy = 3.0
light_auto_sun.angle = 0.0523599
ob_auto_sun = bpy.data.objects.new('AutoSun', light_auto_sun)
scene.collection.objects.link(ob_auto_sun)
ob_auto_sun.rotation_euler = (0.872665, 0.174533, 0.523599)
bpy.context.view_layer.update()
